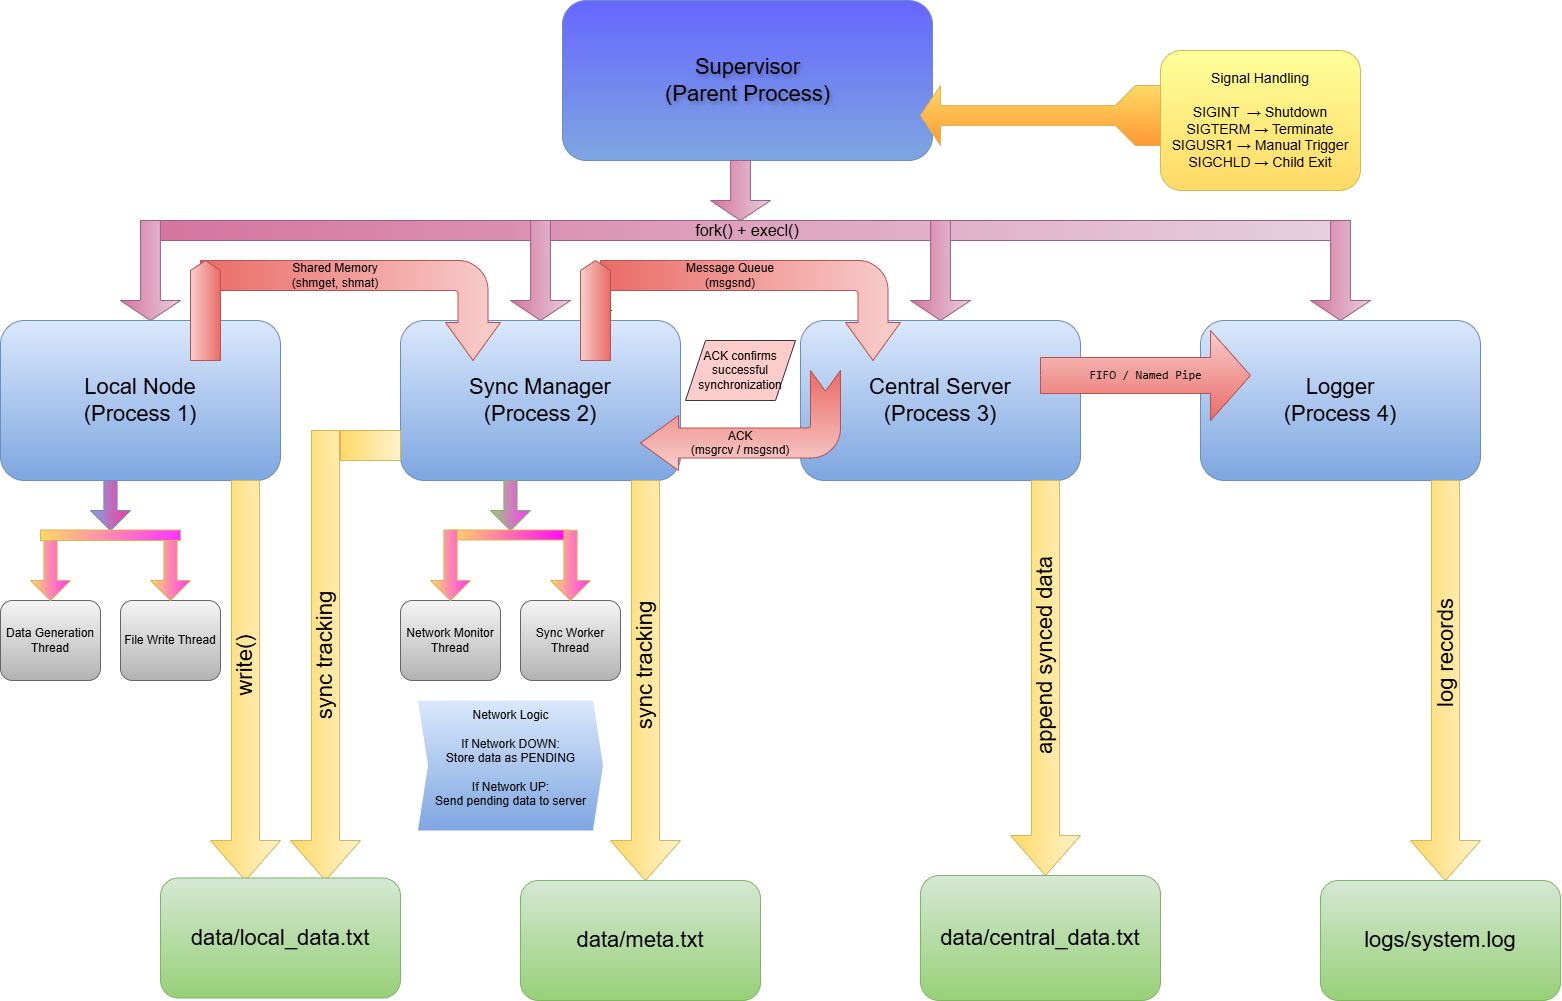

The diagram above was exported from draw.io. Its source (the exported page's mxGraphModel, read from the mxfile embedded in the PNG):
<mxGraphModel dx="2605" dy="1405" grid="1" gridSize="10" guides="1" tooltips="1" connect="1" arrows="1" fold="1" page="1" pageScale="1" pageWidth="1654" pageHeight="1169" math="0" shadow="0">
  <root>
    <mxCell id="0" />
    <mxCell id="1" parent="0" />
    <mxCell id="BVbNbEsep1nwY6_Pjr5w-1" parent="1" style="rounded=1;html=1;fillColor=#6666FF;strokeColor=#6c8ebf;fontSize=22;textShadow=1;gradientColor=#7ea6e0;" value="Supervisor&lt;br&gt;(Parent Process)" vertex="1">
      <mxGeometry height="160" width="370" x="642" y="40" as="geometry" />
    </mxCell>
    <mxCell id="BVbNbEsep1nwY6_Pjr5w-2" parent="1" style="rounded=1;whiteSpace=wrap;html=1;fillColor=#dae8fc;strokeColor=#6c8ebf;gradientColor=#7ea6e0;" value="&lt;font style=&quot;font-size: 22px;&quot;&gt;Local Node&lt;br&gt;(Process 1)&lt;/font&gt;" vertex="1">
      <mxGeometry height="160" width="280" x="80" y="360" as="geometry" />
    </mxCell>
    <mxCell id="BVbNbEsep1nwY6_Pjr5w-3" parent="1" style="rounded=1;whiteSpace=wrap;html=1;fillColor=#dae8fc;strokeColor=#6c8ebf;gradientColor=#7ea6e0;" value="&lt;font style=&quot;font-size: 22px;&quot;&gt;Sync Manager&lt;br&gt;(Process 2)&lt;/font&gt;" vertex="1">
      <mxGeometry height="160" width="280" x="480" y="360" as="geometry" />
    </mxCell>
    <mxCell id="BVbNbEsep1nwY6_Pjr5w-4" parent="1" style="rounded=1;whiteSpace=wrap;html=1;fillColor=#dae8fc;strokeColor=#6c8ebf;gradientColor=#7ea6e0;" value="&lt;font style=&quot;font-size: 22px;&quot;&gt;Central Server&lt;br&gt;(Process 3)&lt;/font&gt;" vertex="1">
      <mxGeometry height="160" width="280" x="880" y="360" as="geometry" />
    </mxCell>
    <mxCell id="BVbNbEsep1nwY6_Pjr5w-5" parent="1" style="rounded=1;whiteSpace=wrap;html=1;fillColor=#dae8fc;strokeColor=#6c8ebf;gradientColor=#7ea6e0;" value="&lt;font style=&quot;font-size: 22px;&quot;&gt;Logger&lt;br&gt;(Process 4)&lt;/font&gt;" vertex="1">
      <mxGeometry height="160" width="280" x="1280" y="360" as="geometry" />
    </mxCell>
    <mxCell id="BVbNbEsep1nwY6_Pjr5w-15" parent="1" style="html=1;shadow=0;dashed=0;align=center;verticalAlign=middle;shape=mxgraph.arrows2.arrow;dy=0.67;dx=20;notch=0;direction=south;fillColor=#e6d0de;gradientColor=#d5739d;strokeColor=#996185;" value="" vertex="1">
      <mxGeometry height="60" width="60" x="790" y="200" as="geometry" />
    </mxCell>
    <mxCell id="BVbNbEsep1nwY6_Pjr5w-19" parent="1" style="html=1;points=[[0,0,0,0,5],[0,1,0,0,-5],[1,0,0,0,5],[1,1,0,0,-5]];perimeter=orthogonalPerimeter;outlineConnect=0;targetShapes=umlLifeline;portConstraint=eastwest;newEdgeStyle={&quot;curved&quot;:0,&quot;rounded&quot;:0};direction=south;fillColor=#e6d0de;gradientColor=#d5739d;strokeColor=#996185;" value="" vertex="1">
      <mxGeometry height="20" width="1200" x="220" y="260" as="geometry" />
    </mxCell>
    <mxCell id="BVbNbEsep1nwY6_Pjr5w-20" parent="1" style="html=1;shadow=0;dashed=0;align=center;verticalAlign=middle;shape=mxgraph.arrows2.arrow;dy=0.67;dx=20;notch=0;direction=south;fillColor=#e6d0de;gradientColor=#d5739d;strokeColor=#996185;" value="" vertex="1">
      <mxGeometry height="100" width="60" x="200" y="260" as="geometry" />
    </mxCell>
    <mxCell id="BVbNbEsep1nwY6_Pjr5w-22" parent="1" style="html=1;shadow=0;dashed=0;align=center;verticalAlign=middle;shape=mxgraph.arrows2.arrow;dy=0.67;dx=20;notch=0;direction=south;fillColor=#e6d0de;gradientColor=#d5739d;strokeColor=#996185;" value="" vertex="1">
      <mxGeometry height="100" width="60" x="590" y="260" as="geometry" />
    </mxCell>
    <mxCell id="BVbNbEsep1nwY6_Pjr5w-23" parent="1" style="html=1;shadow=0;dashed=0;align=center;verticalAlign=middle;shape=mxgraph.arrows2.arrow;dy=0.67;dx=20;notch=0;direction=south;fillColor=#e6d0de;gradientColor=#d5739d;strokeColor=#996185;" value="" vertex="1">
      <mxGeometry height="100" width="60" x="990" y="260" as="geometry" />
    </mxCell>
    <mxCell id="BVbNbEsep1nwY6_Pjr5w-24" parent="1" style="html=1;shadow=0;dashed=0;align=center;verticalAlign=middle;shape=mxgraph.arrows2.arrow;dy=0.67;dx=20;notch=0;direction=south;fillColor=#e6d0de;gradientColor=#d5739d;strokeColor=#996185;" value="" vertex="1">
      <mxGeometry height="100" width="60" x="1390" y="260" as="geometry" />
    </mxCell>
    <mxCell id="BVbNbEsep1nwY6_Pjr5w-25" parent="1" style="text;html=1;whiteSpace=wrap;strokeColor=none;fillColor=none;align=center;verticalAlign=middle;rounded=0;fontSize=16;" value="fork() + execl()" vertex="1">
      <mxGeometry height="30" width="210" x="722" y="255" as="geometry" />
    </mxCell>
    <mxCell id="BVbNbEsep1nwY6_Pjr5w-26" parent="1" style="rounded=1;whiteSpace=wrap;html=1;fillColor=#f5f5f5;strokeColor=#666666;gradientColor=#b3b3b3;" value="Data Generation Thread" vertex="1">
      <mxGeometry height="80" width="100" x="80" y="640" as="geometry" />
    </mxCell>
    <mxCell id="BVbNbEsep1nwY6_Pjr5w-27" parent="1" style="rounded=1;whiteSpace=wrap;html=1;fillColor=#f5f5f5;strokeColor=#666666;gradientColor=#b3b3b3;" value="File Write Thread" vertex="1">
      <mxGeometry height="80" width="100" x="200" y="640" as="geometry" />
    </mxCell>
    <mxCell id="BVbNbEsep1nwY6_Pjr5w-28" parent="1" style="rounded=1;whiteSpace=wrap;html=1;fillColor=#f5f5f5;strokeColor=#666666;gradientColor=#b3b3b3;" value="Network Monitor Thread" vertex="1">
      <mxGeometry height="80" width="100" x="480" y="640" as="geometry" />
    </mxCell>
    <mxCell id="BVbNbEsep1nwY6_Pjr5w-29" parent="1" style="rounded=1;whiteSpace=wrap;html=1;fillColor=#f5f5f5;strokeColor=#666666;gradientColor=#b3b3b3;" value="Sync Worker Thread" vertex="1">
      <mxGeometry height="80" width="100" x="600" y="640" as="geometry" />
    </mxCell>
    <mxCell id="BVbNbEsep1nwY6_Pjr5w-30" parent="1" style="html=1;shadow=0;dashed=0;align=center;verticalAlign=middle;shape=mxgraph.arrows2.arrow;dy=0.67;dx=20;notch=0;direction=south;fillColor=#FF33FF;gradientColor=#ffd966;strokeColor=#d6b656;" value="" vertex="1">
      <mxGeometry height="70" width="40" x="110" y="570" as="geometry" />
    </mxCell>
    <mxCell id="BVbNbEsep1nwY6_Pjr5w-31" parent="1" style="html=1;shadow=0;dashed=0;align=center;verticalAlign=middle;shape=mxgraph.arrows2.arrow;dy=0.67;dx=20;notch=0;direction=south;fillColor=#FF33FF;gradientColor=#ffd966;strokeColor=#d6b656;" value="" vertex="1">
      <mxGeometry height="70" width="40" x="230" y="570" as="geometry" />
    </mxCell>
    <mxCell id="BVbNbEsep1nwY6_Pjr5w-32" parent="1" style="html=1;shadow=0;dashed=0;align=center;verticalAlign=middle;shape=mxgraph.arrows2.arrow;dy=0.67;dx=20;notch=0;direction=south;fillColor=#FF33FF;gradientColor=#97d077;strokeColor=#82b366;" value="" vertex="1">
      <mxGeometry height="50" width="40" x="570" y="520" as="geometry" />
    </mxCell>
    <mxCell id="BVbNbEsep1nwY6_Pjr5w-35" parent="1" style="html=1;shadow=0;dashed=0;align=center;verticalAlign=middle;shape=mxgraph.arrows2.arrow;dy=0.67;dx=20;notch=0;direction=south;fillColor=#FF3399;gradientColor=#7ea6e0;strokeColor=#6c8ebf;" value="" vertex="1">
      <mxGeometry height="50" width="40" x="170" y="520" as="geometry" />
    </mxCell>
    <mxCell id="BVbNbEsep1nwY6_Pjr5w-36" parent="1" style="html=1;points=[[0,0,0,0,5],[0,1,0,0,-5],[1,0,0,0,5],[1,1,0,0,-5]];perimeter=orthogonalPerimeter;outlineConnect=0;targetShapes=umlLifeline;portConstraint=eastwest;newEdgeStyle={&quot;curved&quot;:0,&quot;rounded&quot;:0};direction=south;fillColor=#FF33FF;gradientColor=#ffd966;strokeColor=#d6b656;" value="" vertex="1">
      <mxGeometry height="10.5" width="140" x="120" y="569.5" as="geometry" />
    </mxCell>
    <mxCell id="BVbNbEsep1nwY6_Pjr5w-38" parent="1" style="html=1;points=[[0,0,0,0,5],[0,1,0,0,-5],[1,0,0,0,5],[1,1,0,0,-5]];perimeter=orthogonalPerimeter;outlineConnect=0;targetShapes=umlLifeline;portConstraint=eastwest;newEdgeStyle={&quot;curved&quot;:0,&quot;rounded&quot;:0};direction=south;fillColor=#FF00FF;strokeColor=#d6b656;gradientColor=#ffd966;" value="" vertex="1">
      <mxGeometry height="10" width="120" x="530" y="569.5" as="geometry" />
    </mxCell>
    <mxCell id="BVbNbEsep1nwY6_Pjr5w-39" parent="1" style="html=1;shadow=0;dashed=0;align=center;verticalAlign=middle;shape=mxgraph.arrows2.arrow;dy=0.67;dx=20;notch=0;direction=south;fillColor=#FF33FF;gradientColor=#ffd966;strokeColor=#d6b656;" value="" vertex="1">
      <mxGeometry height="70.5" width="40" x="510" y="569.5" as="geometry" />
    </mxCell>
    <mxCell id="BVbNbEsep1nwY6_Pjr5w-41" parent="1" style="html=1;shadow=0;dashed=0;align=center;verticalAlign=middle;shape=mxgraph.arrows2.arrow;dy=0.67;dx=20;notch=0;direction=south;fillColor=#FF33FF;strokeColor=#d6b656;gradientColor=#ffd966;" value="" vertex="1">
      <mxGeometry height="70" width="40" x="630" y="570" as="geometry" />
    </mxCell>
    <mxCell id="BVbNbEsep1nwY6_Pjr5w-42" parent="1" style="html=1;shadow=0;dashed=0;align=center;verticalAlign=middle;shape=mxgraph.arrows2.arrow;dy=0.6;dx=40;direction=south;notch=0;fillColor=#fff2cc;strokeColor=#d6b656;gradientColor=#ffd966;" value="" vertex="1">
      <mxGeometry height="400" width="70" x="690" y="520" as="geometry" />
    </mxCell>
    <mxCell id="BVbNbEsep1nwY6_Pjr5w-43" parent="1" style="html=1;shadow=0;dashed=0;align=center;verticalAlign=middle;shape=mxgraph.arrows2.arrow;dy=0.6;dx=40;direction=south;notch=0;fillColor=#fff2cc;strokeColor=#d6b656;gradientColor=#ffd966;" value="" vertex="1">
      <mxGeometry height="400" width="70" x="290" y="520" as="geometry" />
    </mxCell>
    <mxCell id="BVbNbEsep1nwY6_Pjr5w-44" parent="1" style="html=1;shadow=0;dashed=0;align=center;verticalAlign=middle;shape=mxgraph.arrows2.arrow;dy=0.6;dx=40;direction=south;notch=0;fillColor=#fff2cc;strokeColor=#d6b656;gradientColor=#ffd966;" value="" vertex="1">
      <mxGeometry height="395" width="70" x="1090" y="520" as="geometry" />
    </mxCell>
    <mxCell id="BVbNbEsep1nwY6_Pjr5w-46" parent="1" style="html=1;shadow=0;dashed=0;align=center;verticalAlign=middle;shape=mxgraph.arrows2.arrow;dy=0.6;dx=40;direction=south;notch=0;fillColor=#fff2cc;strokeColor=#d6b656;gradientColor=#ffd966;" value="" vertex="1">
      <mxGeometry height="400" width="70" x="1490" y="520" as="geometry" />
    </mxCell>
    <mxCell id="BVbNbEsep1nwY6_Pjr5w-47" parent="1" style="text;html=1;whiteSpace=wrap;strokeColor=none;fillColor=none;align=center;verticalAlign=middle;rounded=0;rotation=270;fontSize=22;" value="write()" vertex="1">
      <mxGeometry height="30" width="210" x="220" y="690" as="geometry" />
    </mxCell>
    <mxCell id="BVbNbEsep1nwY6_Pjr5w-48" parent="1" style="text;html=1;whiteSpace=wrap;strokeColor=none;fillColor=none;align=center;verticalAlign=middle;rounded=0;rotation=270;" value="&lt;font style=&quot;font-size: 22px;&quot;&gt;sync tracking&lt;/font&gt;" vertex="1">
      <mxGeometry height="30" width="280" x="585" y="690" as="geometry" />
    </mxCell>
    <mxCell id="BVbNbEsep1nwY6_Pjr5w-49" parent="1" style="text;html=1;whiteSpace=wrap;strokeColor=none;fillColor=none;align=center;verticalAlign=middle;rounded=0;rotation=270;fontSize=22;" value="append synced data" vertex="1">
      <mxGeometry height="30" width="230" x="1010" y="680" as="geometry" />
    </mxCell>
    <mxCell id="BVbNbEsep1nwY6_Pjr5w-50" parent="1" style="text;html=1;whiteSpace=wrap;strokeColor=none;fillColor=none;align=center;verticalAlign=middle;rounded=0;rotation=270;fontSize=22;" value="log records" vertex="1">
      <mxGeometry height="55" width="200" x="1425" y="665" as="geometry" />
    </mxCell>
    <mxCell id="BVbNbEsep1nwY6_Pjr5w-53" parent="1" style="html=1;shadow=0;dashed=0;align=center;verticalAlign=middle;shape=mxgraph.arrows2.arrow;dy=0.6;dx=40;direction=south;notch=0;fillColor=#fff2cc;strokeColor=#d6b656;gradientColor=#ffd966;" value="" vertex="1">
      <mxGeometry height="450" width="70" x="370" y="470" as="geometry" />
    </mxCell>
    <mxCell id="BVbNbEsep1nwY6_Pjr5w-57" parent="1" style="html=1;points=[[0,0,0,0,5],[0,1,0,0,-5],[1,0,0,0,5],[1,1,0,0,-5]];perimeter=orthogonalPerimeter;outlineConnect=0;targetShapes=umlLifeline;portConstraint=eastwest;newEdgeStyle={&quot;curved&quot;:0,&quot;rounded&quot;:0};direction=south;fillColor=#fff2cc;strokeColor=#d6b656;gradientColor=#ffd966;" value="" vertex="1">
      <mxGeometry height="30" width="60" x="420" y="470" as="geometry" />
    </mxCell>
    <mxCell id="BVbNbEsep1nwY6_Pjr5w-58" parent="1" style="text;html=1;whiteSpace=wrap;strokeColor=none;fillColor=none;align=center;verticalAlign=middle;rounded=0;rotation=270;" value="&lt;font style=&quot;font-size: 22px;&quot;&gt;sync tracking&lt;/font&gt;" vertex="1">
      <mxGeometry height="30" width="180" x="315" y="680" as="geometry" />
    </mxCell>
    <mxCell id="BVbNbEsep1nwY6_Pjr5w-59" parent="1" style="rounded=1;whiteSpace=wrap;html=1;fillColor=#d5e8d4;strokeColor=#82b366;gradientColor=#97d077;" value="&lt;font style=&quot;font-size: 22px;&quot;&gt;data/local_data.txt&lt;/font&gt;" vertex="1">
      <mxGeometry height="120" width="240" x="240" y="917.5" as="geometry" />
    </mxCell>
    <mxCell id="BVbNbEsep1nwY6_Pjr5w-60" parent="1" style="rounded=1;whiteSpace=wrap;html=1;fillColor=#d5e8d4;strokeColor=#82b366;gradientColor=#97d077;" value="&lt;font style=&quot;font-size: 22px;&quot;&gt;data/meta.txt&lt;/font&gt;" vertex="1">
      <mxGeometry height="120" width="240" x="600" y="920" as="geometry" />
    </mxCell>
    <mxCell id="BVbNbEsep1nwY6_Pjr5w-61" parent="1" style="rounded=1;whiteSpace=wrap;html=1;fillColor=#d5e8d4;strokeColor=#82b366;gradientColor=#97d077;" value="&lt;font style=&quot;font-size: 22px;&quot;&gt;data/central_data.txt&lt;/font&gt;" vertex="1">
      <mxGeometry height="125" width="240" x="1000" y="915" as="geometry" />
    </mxCell>
    <mxCell id="BVbNbEsep1nwY6_Pjr5w-62" parent="1" style="rounded=1;whiteSpace=wrap;html=1;fillColor=#d5e8d4;strokeColor=#82b366;gradientColor=#97d077;" value="&lt;font style=&quot;font-size: 22px;&quot;&gt;logs/system.log&lt;/font&gt;" vertex="1">
      <mxGeometry height="120" width="240" x="1400" y="920" as="geometry" />
    </mxCell>
    <mxCell id="BVbNbEsep1nwY6_Pjr5w-63" parent="1" style="html=1;shadow=0;dashed=0;align=center;verticalAlign=middle;shape=mxgraph.arrows2.bendArrow;dy=15;dx=38;notch=0;arrowHead=55;rounded=1;direction=south;fillColor=#f8cecc;strokeColor=#b85450;gradientColor=#ea6b66;" value="" vertex="1">
      <mxGeometry height="100" width="300" x="280" y="300" as="geometry" />
    </mxCell>
    <mxCell id="BVbNbEsep1nwY6_Pjr5w-64" parent="1" style="html=1;shadow=0;dashed=0;align=center;verticalAlign=middle;shape=mxgraph.arrows2.arrow;dy=0;dx=10;notch=0;direction=north;fillColor=#f8cecc;strokeColor=#b85450;gradientColor=#ea6b66;" value="" vertex="1">
      <mxGeometry height="100" width="30" x="270" y="300" as="geometry" />
    </mxCell>
    <mxCell id="BVbNbEsep1nwY6_Pjr5w-67" edge="1" parent="1" source="BVbNbEsep1nwY6_Pjr5w-66" style="edgeStyle=orthogonalEdgeStyle;rounded=0;orthogonalLoop=1;jettySize=auto;html=1;" value="">
      <mxGeometry relative="1" as="geometry">
        <mxPoint x="670" y="350" as="targetPoint" />
      </mxGeometry>
    </mxCell>
    <mxCell id="BVbNbEsep1nwY6_Pjr5w-66" parent="1" style="html=1;shadow=0;dashed=0;align=center;verticalAlign=middle;shape=mxgraph.arrows2.bendArrow;dy=15;dx=38;notch=0;arrowHead=55;rounded=1;direction=south;fillColor=#f8cecc;gradientColor=#ea6b66;strokeColor=#b85450;" value="" vertex="1">
      <mxGeometry height="100" width="300" x="680" y="300" as="geometry" />
    </mxCell>
    <mxCell id="BVbNbEsep1nwY6_Pjr5w-68" parent="1" style="html=1;shadow=0;dashed=0;align=center;verticalAlign=middle;shape=mxgraph.arrows2.arrow;dy=0;dx=10;notch=0;direction=north;fillColor=#f8cecc;gradientColor=#ea6b66;strokeColor=#b85450;" value="" vertex="1">
      <mxGeometry height="100" width="30" x="660" y="300" as="geometry" />
    </mxCell>
    <mxCell id="BVbNbEsep1nwY6_Pjr5w-71" parent="1" style="text;html=1;whiteSpace=wrap;strokeColor=none;fillColor=none;align=center;verticalAlign=middle;rounded=0;" value="Shared Memory&lt;br&gt;(shmget, shmat)" vertex="1">
      <mxGeometry height="30" width="250" x="290" y="300" as="geometry" />
    </mxCell>
    <mxCell id="BVbNbEsep1nwY6_Pjr5w-72" parent="1" style="text;html=1;whiteSpace=wrap;strokeColor=none;fillColor=none;align=center;verticalAlign=middle;rounded=0;" value="Message Queue&lt;br&gt;(msgsnd)" vertex="1">
      <mxGeometry height="30" width="240" x="690" y="300" as="geometry" />
    </mxCell>
    <mxCell id="BVbNbEsep1nwY6_Pjr5w-76" parent="1" style="html=1;shadow=0;dashed=0;align=center;verticalAlign=middle;shape=mxgraph.arrows2.bendArrow;dy=15;dx=38;notch=20.73;arrowHead=55;rounded=1;direction=west;fillColor=#f8cecc;gradientColor=#ea6b66;strokeColor=#b85450;" value="" vertex="1">
      <mxGeometry height="100" width="200" x="720" y="410" as="geometry" />
    </mxCell>
    <mxCell id="BVbNbEsep1nwY6_Pjr5w-77" parent="1" style="text;html=1;whiteSpace=wrap;strokeColor=none;fillColor=none;align=center;verticalAlign=middle;rounded=0;" value="&#10;&lt;span&gt;ACK&lt;/span&gt;&lt;br&gt;&lt;span&gt;(msgrcv / msgsnd)&lt;/span&gt;&#10;&#10;" vertex="1">
      <mxGeometry height="20" width="230" x="705" y="480" as="geometry" />
    </mxCell>
    <mxCell id="BVbNbEsep1nwY6_Pjr5w-78" parent="1" style="rounded=1;whiteSpace=wrap;html=1;fontSize=14;fillColor=#FFFF99;gradientColor=#ffd966;strokeColor=#d6b656;" value="&lt;div&gt;Signal Handling&lt;/div&gt;&lt;div&gt;&lt;br&gt;&lt;/div&gt;&lt;div&gt;SIGINT&amp;nbsp; → Shutdown&lt;/div&gt;&lt;div&gt;SIGTERM → Terminate&lt;/div&gt;&lt;div&gt;SIGUSR1 → Manual Trigger&lt;/div&gt;&lt;div&gt;SIGCHLD → Child Exit&lt;/div&gt;" vertex="1">
      <mxGeometry height="140" width="200" x="1240" y="90" as="geometry" />
    </mxCell>
    <mxCell id="BVbNbEsep1nwY6_Pjr5w-82" parent="1" style="html=1;shadow=0;dashed=0;align=center;verticalAlign=middle;shape=mxgraph.arrows2.tailedArrow;dy1=10;dx1=20;notch=0;arrowHead=20;dx2=25;dy2=30;direction=west;fillColor=#FF9933;gradientColor=#ffd966;strokeColor=#d6b656;" value="" vertex="1">
      <mxGeometry height="50" width="240" x="1000" y="130" as="geometry" />
    </mxCell>
    <mxCell id="BVbNbEsep1nwY6_Pjr5w-83" parent="1" style="html=1;shadow=0;dashed=0;align=center;verticalAlign=middle;shape=mxgraph.arrows2.arrow;dy=0;dx=10;notch=10;fillColor=#dae8fc;gradientColor=#7ea6e0;strokeColor=none;" value="&#10;&lt;span&gt;Network Logic&lt;/span&gt;&lt;br&gt;&lt;br&gt;&lt;span&gt;If Network DOWN:&lt;/span&gt;&lt;br&gt;&lt;span&gt;Store data as PENDING&lt;/span&gt;&lt;br&gt;&lt;br&gt;&lt;span&gt;If Network UP:&lt;/span&gt;&lt;br&gt;&lt;span&gt;Send pending data to server&lt;/span&gt;&#10;&#10;" vertex="1">
      <mxGeometry height="130" width="185" x="497.5" y="740" as="geometry" />
    </mxCell>
    <mxCell id="BVbNbEsep1nwY6_Pjr5w-86" parent="1" style="shape=parallelogram;perimeter=parallelogramPerimeter;whiteSpace=wrap;html=1;fixedSize=1;fillColor=#ffcccc;strokeColor=#36393d;" value="&lt;div&gt;ACK confirms&lt;/div&gt;&lt;div&gt;successful synchronization&lt;/div&gt;" vertex="1">
      <mxGeometry height="60" width="110" x="765" y="380" as="geometry" />
    </mxCell>
    <mxCell id="BVbNbEsep1nwY6_Pjr5w-87" parent="1" style="html=1;shadow=0;dashed=0;align=center;verticalAlign=middle;shape=mxgraph.arrows2.arrow;dy=0.6;dx=40;notch=0;fillColor=#f8cecc;gradientColor=#ea6b66;strokeColor=#b85450;" value="&lt;span style=&quot;font-family: monospace; white-space-collapse: preserve;&quot;&gt;FIFO / Named Pipe&lt;/span&gt;" vertex="1">
      <mxGeometry height="90" width="210" x="1120" y="370" as="geometry" />
    </mxCell>
  </root>
</mxGraphModel>